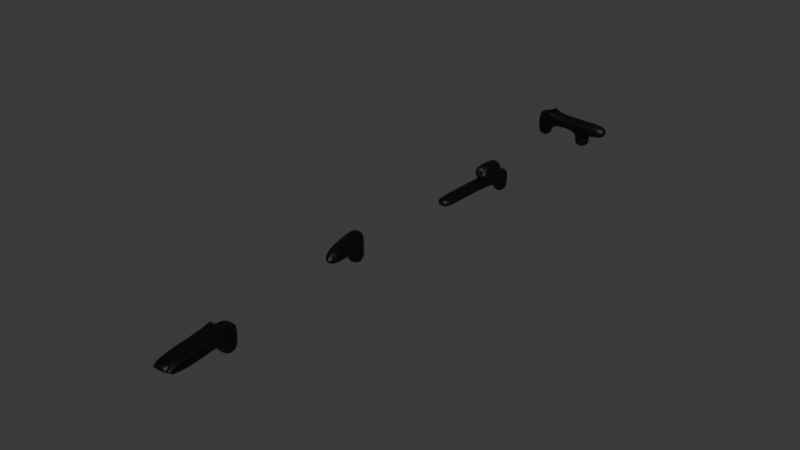 # Source: Guns.blend  (saved by Blender 4.0.36; exported with 4.5.12 LTS)
import bpy
from mathutils import Matrix  # noqa: F401  (used for matrix-valued properties, if any)

bpy.ops.wm.read_factory_settings(use_empty=True)
scene = bpy.context.scene
scene.name = 'Scene'

# ---- collections
col_collection = bpy.data.collections.new('Collection'); scene.collection.children.link(col_collection)

# ---- materials (node trees are filled in below, after node groups)
mat_material = bpy.data.materials.new('Material')
mat_material.alpha_threshold = 0.0
mat_material.use_transparent_shadow = False
mat_material.roughness = 0.5
mat_material.line_color = (0.0, 0.0, 0.0, 1.0)

# ---- material node trees
mat_material.use_nodes = True; mat_material.node_tree.nodes.clear()
_N = mat_material.node_tree.nodes; _L = mat_material.node_tree.links
n0 = _N.new('ShaderNodeOutputMaterial'); n0.name = 'Material Output'; n0.location = (300, 300)
n1 = _N.new('ShaderNodeBsdfPrincipled'); n1.name = 'Principled BSDF'; n1.location = (10, 300)
n1.inputs[0].default_value = (0.0, 0.0, 0.0, 1.0)
n1.inputs[3].default_value = 1.45
_L.new(n1.outputs[0], n0.inputs[0])
n0.is_active_output = True

# ---- world
world_world = bpy.data.worlds.new('World'); scene.world = world_world
world_world.use_nodes = True; world_world.node_tree.nodes.clear()
_N = world_world.node_tree.nodes; _L = world_world.node_tree.links
n0 = _N.new('ShaderNodeOutputWorld'); n0.name = 'World Output'; n0.location = (300, 300)
n1 = _N.new('ShaderNodeBackground'); n1.name = 'Background'; n1.location = (10, 300)
n1.inputs[0].default_value = (0.05088, 0.05088, 0.05088, 1.0)
_L.new(n1.outputs[0], n0.inputs[0])
n0.is_active_output = True
world_world.color = (0.05088, 0.05088, 0.05088)
world_world.use_sun_shadow = False
world_world.sun_shadow_jitter_overblur = 0.0

# ---- meshes
me_cube = bpy.data.meshes.new('Cube')
me_cube.from_pydata([(3.814, 0.9988, -0.484), (3.814, 0.9988, -2.484), (3.814, -1.001, -0.484), (3.814, -1.001, -2.484), (1.814, 0.9988, -0.484), (1.814, 0.9988, -2.484), (1.814, -1.001, -0.484), (1.814, -1.001, -2.484), (3.814, -1.001, 0.7179), (1.814, -1.001, 0.7179), (3.814, 0.9988, 0.7179), (1.814, 0.9988, 0.7179), (-5.71, -1.001, -0.484), (-5.71, 0.9988, -0.484), (-5.71, -1.001, 0.7179), (-5.71, 0.9988, 0.7179), (1.814, 1.22, 0.7179), (1.814, 1.22, -0.484), (-5.71, 1.22, 0.7179), (-5.71, 1.22, -0.484), (1.814, -1.21, -0.484), (1.814, -1.21, 0.7179), (-5.71, -1.21, -0.484), (-5.71, -1.21, 0.7179), (1.814, -1.001, 0.7938), (1.814, 0.9988, 0.7938), (-5.71, -1.001, 0.7938), (-5.71, 0.9988, 0.7938), (1.814, -1.001, 1.35), (1.814, 0.9988, 1.35), (1.814, -1.001, 1.426), (1.814, 0.9988, 1.426), (1.814, -0.001154, -2.484), (3.814, -0.001154, -0.484), (1.814, -0.001154, -0.484), (3.814, -0.001154, -2.484), (3.814, -0.001154, 0.7179), (1.814, -0.001154, 0.7179), (-5.71, -0.001154, -0.484), (-5.71, -0.001154, 0.7179), (1.814, -0.001154, 0.7938), (-5.71, -0.001154, 0.7938), (1.814, -0.001154, 0.7366), (1.814, -0.001154, 0.8124)], [], [(11, 4, 17, 16), (3, 2, 6, 7), (32, 34, 4, 5), (32, 35, 3, 7), (35, 33, 2, 3), (5, 4, 0, 1), (36, 37, 9, 8), (33, 0, 10, 36), (0, 4, 11, 10), (6, 2, 8, 9), (38, 12, 14, 39), (34, 6, 12, 38), (12, 6, 20, 22), (39, 14, 26, 41), (16, 17, 19, 18), (4, 13, 19, 17), (15, 11, 16, 18), (13, 15, 18, 19), (20, 21, 23, 22), (14, 12, 22, 23), (6, 9, 21, 20), (9, 14, 23, 21), (40, 25, 27, 41), (14, 9, 24, 26), (40, 24, 30, 43), (11, 15, 27, 25), (42, 29, 31, 43), (11, 25, 31, 29), (37, 11, 29, 42), (24, 9, 28, 30), (9, 37, 42, 28), (28, 42, 43, 30), (25, 40, 43, 31), (24, 40, 41, 26), (15, 39, 41, 27), (4, 34, 38, 13), (13, 38, 39, 15), (2, 33, 36, 8), (10, 11, 37, 36), (1, 0, 33, 35), (5, 1, 35, 32), (7, 6, 34, 32)])
_uv = me_cube.uv_layers.new(name='UVMap')
_uv.uv.foreach_set('vector', [0.625, 0.25, 0.625, 0.25, 0.625, 0.25, 0.625, 0.25, 0.375, 0.75, 0.625, 0.75, 0.625, 1.0, 0.375, 1.0, 0.375, 0.125, 0.625, 0.125, 0.625, 0.25, 0.375, 0.25, 0.125, 0.625, 0.375, 0.625, 0.375, 0.75, 0.125, 0.75, 0.375, 0.625, 0.625, 0.625, 0.625, 0.75, 0.375, 0.75, 0.375, 0.25, 0.625, 0.25, 0.625, 0.5, 0.375, 0.5, 0.625, 0.625, 0.875, 0.625, 0.875, 0.75, 0.625, 0.75, 0.625, 0.625, 0.625, 0.5, 0.625, 0.5, 0.625, 0.625, 0.625, 0.5, 0.625, 0.25, 0.625, 0.25, 0.625, 0.5, 0.625, 1.0, 0.625, 0.75, 0.625, 0.75, 0.625, 1.0, 0.625, 0.125, 0.625, 0.0, 0.625, 0.0, 0.625, 0.125, 0.625, 0.125, 0.625, 0.0, 0.625, 0.0, 0.625, 0.125, 0.625, 0.0, 0.625, 0.0, 0.625, 0.0, 0.625, 0.0, 0.625, 0.125, 0.625, 0.0, 0.625, 0.0, 0.625, 0.125, 0.625, 0.25, 0.625, 0.25, 0.625, 0.25, 0.625, 0.25, 0.625, 0.25, 0.625, 0.25, 0.625, 0.25, 0.625, 0.25, 0.875, 0.5, 0.875, 0.5, 0.875, 0.5, 0.875, 0.5, 0.625, 0.25, 0.625, 0.25, 0.625, 0.25, 0.625, 0.25, 0.625, 1.0, 0.625, 1.0, 0.625, 1.0, 0.625, 1.0, 0.625, 0.0, 0.625, 0.0, 0.625, 0.0, 0.625, 0.0, 0.625, 1.0, 0.625, 1.0, 0.625, 1.0, 0.625, 1.0, 0.875, 0.75, 0.875, 0.75, 0.875, 0.75, 0.875, 0.75, 0.875, 0.625, 0.875, 0.5, 0.875, 0.5, 0.875, 0.625, 0.875, 0.75, 0.875, 0.75, 0.875, 0.75, 0.875, 0.75, 0.875, 0.625, 0.875, 0.75, 0.875, 0.75, 0.875, 0.625, 0.875, 0.5, 0.875, 0.5, 0.875, 0.5, 0.875, 0.5, 0.875, 0.625, 0.875, 0.5, 0.875, 0.5, 0.875, 0.625, 0.875, 0.5, 0.875, 0.5, 0.875, 0.5, 0.875, 0.5, 0.875, 0.625, 0.875, 0.5, 0.875, 0.5, 0.875, 0.625, 0.875, 0.75, 0.875, 0.75, 0.875, 0.75, 0.875, 0.75, 0.875, 0.75, 0.875, 0.625, 0.875, 0.625, 0.875, 0.75, 0.875, 0.75, 0.875, 0.625, 0.875, 0.625, 0.875, 0.75, 0.875, 0.5, 0.875, 0.625, 0.875, 0.625, 0.875, 0.5, 0.875, 0.75, 0.875, 0.625, 0.875, 0.625, 0.875, 0.75, 0.625, 0.25, 0.625, 0.125, 0.625, 0.125, 0.625, 0.25, 0.625, 0.25, 0.625, 0.125, 0.625, 0.125, 0.625, 0.25, 0.625, 0.25, 0.625, 0.125, 0.625, 0.125, 0.625, 0.25, 0.625, 0.75, 0.625, 0.625, 0.625, 0.625, 0.625, 0.75, 0.625, 0.5, 0.875, 0.5, 0.875, 0.625, 0.625, 0.625, 0.375, 0.5, 0.625, 0.5, 0.625, 0.625, 0.375, 0.625, 0.125, 0.5, 0.375, 0.5, 0.375, 0.625, 0.125, 0.625, 0.375, 0.0, 0.625, 0.0, 0.625, 0.125, 0.375, 0.125])
me_cube.materials.append(mat_material)
me_cube.use_mirror_vertex_groups = False
me_cube.update()
me_cube_001 = bpy.data.meshes.new('Cube.001')
me_cube_001.from_pydata([(1.987, -1.0, -3.568), (1.987, -1.0, -1.568), (1.987, 1.0, -3.568), (1.987, 1.0, -1.568), (3.987, -1.0, -3.568), (3.987, -1.0, -1.568), (3.987, 1.0, -3.568), (3.987, 1.0, -1.568), (1.987, -1.0, -0.3308), (1.987, 1.0, -0.3308), (3.987, 1.0, -0.3308), (3.987, -1.0, -0.3308), (-7.238, -1.0, -1.568), (-7.238, 1.0, -1.568), (-7.238, -1.0, -0.3308), (-7.238, 1.0, -0.3308), (0.3064, 1.0, 0.3068), (2.306, 1.0, 0.3068), (0.3064, 0.9808, 0.1118), (2.306, 0.9808, 0.1118), (0.3064, 0.9239, -0.07584), (2.306, 0.9239, -0.07584), (0.3064, 0.8315, -0.2487), (2.306, 0.8315, -0.2487), (0.3064, 0.7071, -0.4003), (2.306, 0.7071, -0.4003), (0.3064, 0.5556, -0.5246), (2.306, 0.5556, -0.5246), (0.3064, 0.3827, -0.617), (2.306, 0.3827, -0.617), (0.3064, 0.1951, -0.6739), (2.306, 0.1951, -0.6739), (0.3064, -9.537e-07, -0.6932), (2.306, -9.537e-07, -0.6932), (0.3064, -0.1951, -0.6739), (2.306, -0.1951, -0.6739), (0.3064, -0.3827, -0.617), (2.306, -0.3827, -0.617), (0.3064, -0.5556, -0.5246), (2.306, -0.5556, -0.5246), (0.3064, -0.7071, -0.4003), (2.306, -0.7071, -0.4003), (0.3064, -0.8315, -0.2487), (2.306, -0.8315, -0.2487), (0.3064, -0.9239, -0.07584), (2.306, -0.9239, -0.07584), (0.3064, -0.9808, 0.1118), (2.306, -0.9808, 0.1118), (0.3064, -1.0, 0.3068), (2.306, -1.0, 0.3068), (0.3064, -0.9808, 0.5019), (2.306, -0.9808, 0.5019), (0.3064, -0.9239, 0.6895), (2.306, -0.9239, 0.6895), (0.3064, -0.8315, 0.8624), (2.306, -0.8315, 0.8624), (0.3064, -0.7071, 1.014), (2.306, -0.7071, 1.014), (0.3064, -0.5556, 1.138), (2.306, -0.5556, 1.138), (0.3064, -0.3827, 1.231), (2.306, -0.3827, 1.231), (0.3064, -0.1951, 1.288), (2.306, -0.1951, 1.288), (0.3064, -9.537e-07, 1.307), (2.306, -9.537e-07, 1.307), (0.3064, 0.1951, 1.288), (2.306, 0.1951, 1.288), (0.3064, 0.3827, 1.231), (2.306, 0.3827, 1.231), (0.3064, 0.5556, 1.138), (2.306, 0.5556, 1.138), (0.3064, 0.7071, 1.014), (2.306, 0.7071, 1.014), (0.3064, 0.8315, 0.8624), (2.306, 0.8315, 0.8624), (0.3064, 0.9239, 0.6895), (2.306, 0.9239, 0.6895), (0.3064, 0.9808, 0.5019), (2.306, 0.9808, 0.5019), (-9.267, -1.0, -1.568), (-9.267, 1.0, -1.568), (-9.267, -1.0, -0.3308), (-9.267, 1.0, -0.3308), (-1.67, 1.0, 0.3068), (-1.67, 0.9808, 0.1118), (-1.67, 0.9239, -0.07584), (-1.67, 0.8315, -0.2487), (-1.67, 0.7071, -0.4003), (-1.67, 0.5556, -0.5246), (-1.67, 0.3827, -0.617), (-1.67, 0.1951, -0.6739), (-1.67, -9.537e-07, -0.6932), (-1.67, -0.1951, -0.6739), (-1.67, -0.3827, -0.617), (-1.67, -0.5556, -0.5246), (-1.67, -0.7071, -0.4003), (-1.67, -0.8315, -0.2487), (-1.67, -0.9239, -0.07584), (-1.67, -0.9808, 0.1118), (-1.67, -1.0, 0.3068), (-1.67, -0.9808, 0.5019), (-1.67, -0.9239, 0.6895), (-1.67, -0.8315, 0.8624), (-1.67, -0.7071, 1.014), (-1.67, -0.5556, 1.138), (-1.67, -0.3827, 1.231), (-1.67, -0.1951, 1.288), (-1.67, -9.537e-07, 1.307), (-1.67, 0.1951, 1.288), (-1.67, 0.3827, 1.231), (-1.67, 0.5556, 1.138), (-1.67, 0.7071, 1.014), (-1.67, 0.8315, 0.8624), (-1.67, 0.9239, 0.6895), (-1.67, 0.9808, 0.5019)], [], [(0, 1, 3, 2), (2, 3, 7, 6), (6, 7, 5, 4), (4, 5, 1, 0), (2, 6, 4, 0), (7, 3, 9, 10), (10, 9, 8, 11), (5, 7, 10, 11), (9, 3, 13, 15), (1, 5, 11, 8), (14, 15, 83, 82), (8, 9, 15, 14), (1, 8, 14, 12), (3, 1, 12, 13), (16, 17, 19, 18), (18, 19, 21, 20), (20, 21, 23, 22), (22, 23, 25, 24), (24, 25, 27, 26), (26, 27, 29, 28), (28, 29, 31, 30), (30, 31, 33, 32), (32, 33, 35, 34), (34, 35, 37, 36), (36, 37, 39, 38), (38, 39, 41, 40), (40, 41, 43, 42), (42, 43, 45, 44), (44, 45, 47, 46), (46, 47, 49, 48), (48, 49, 51, 50), (50, 51, 53, 52), (52, 53, 55, 54), (54, 55, 57, 56), (56, 57, 59, 58), (58, 59, 61, 60), (60, 61, 63, 62), (62, 63, 65, 64), (64, 65, 67, 66), (66, 67, 69, 68), (68, 69, 71, 70), (70, 71, 73, 72), (72, 73, 75, 74), (74, 75, 77, 76), (19, 17, 79, 77, 75, 73, 71, 69, 67, 65, 63, 61, 59, 57, 55, 53, 51, 49, 47, 45, 43, 41, 39, 37, 35, 33, 31, 29, 27, 25, 23, 21), (76, 77, 79, 78), (78, 79, 17, 16), (38, 40, 96, 95), (81, 80, 82, 83), (15, 13, 81, 83), (13, 12, 80, 81), (12, 14, 82, 80), (84, 85, 86, 87, 88, 89, 90, 91, 92, 93, 94, 95, 96, 97, 98, 99, 100, 101, 102, 103, 104, 105, 106, 107, 108, 109, 110, 111, 112, 113, 114, 115), (56, 58, 105, 104), (74, 76, 114, 113), (30, 32, 92, 91), (48, 50, 101, 100), (66, 68, 110, 109), (22, 24, 88, 87), (40, 42, 97, 96), (58, 60, 106, 105), (76, 78, 115, 114), (32, 34, 93, 92), (50, 52, 102, 101), (68, 70, 111, 110), (24, 26, 89, 88), (42, 44, 98, 97), (60, 62, 107, 106), (16, 18, 85, 84), (78, 16, 84, 115), (34, 36, 94, 93), (52, 54, 103, 102), (70, 72, 112, 111), (26, 28, 90, 89), (44, 46, 99, 98), (62, 64, 108, 107), (18, 20, 86, 85), (36, 38, 95, 94), (54, 56, 104, 103), (72, 74, 113, 112), (28, 30, 91, 90), (46, 48, 100, 99), (64, 66, 109, 108), (20, 22, 87, 86)])
_uv = me_cube_001.uv_layers.new(name='UVMap')
_uv.uv.foreach_set('vector', [0.375, 0.0, 0.625, 0.0, 0.625, 0.25, 0.375, 0.25, 0.375, 0.25, 0.625, 0.25, 0.625, 0.5, 0.375, 0.5, 0.375, 0.5, 0.625, 0.5, 0.625, 0.75, 0.375, 0.75, 0.375, 0.75, 0.625, 0.75, 0.625, 1.0, 0.375, 1.0, 0.125, 0.5, 0.375, 0.5, 0.375, 0.75, 0.125, 0.75, 0.625, 0.5, 0.625, 0.25, 0.625, 0.25, 0.625, 0.5, 0.625, 0.5, 0.875, 0.5, 0.875, 0.75, 0.625, 0.75, 0.625, 0.75, 0.625, 0.5, 0.625, 0.5, 0.625, 0.75, 0.625, 0.25, 0.625, 0.25, 0.625, 0.25, 0.625, 0.25, 0.625, 1.0, 0.625, 0.75, 0.625, 0.75, 0.625, 1.0, 0.875, 0.75, 0.875, 0.5, 0.875, 0.5, 0.875, 0.75, 0.875, 0.75, 0.875, 0.5, 0.875, 0.5, 0.875, 0.75, 0.625, 1.0, 0.625, 1.0, 0.625, 1.0, 0.625, 1.0, 0.625, 0.25, 0.625, 0.0, 0.625, 0.0, 0.625, 0.25, 1.0, 0.5, 1.0, 1.0, 0.9688, 1.0, 0.9688, 0.5, 0.9688, 0.5, 0.9688, 1.0, 0.9375, 1.0, 0.9375, 0.5, 0.9375, 0.5, 0.9375, 1.0, 0.9062, 1.0, 0.9062, 0.5, 0.9062, 0.5, 0.9062, 1.0, 0.875, 1.0, 0.875, 0.5, 0.875, 0.5, 0.875, 1.0, 0.8438, 1.0, 0.8438, 0.5, 0.8438, 0.5, 0.8438, 1.0, 0.8125, 1.0, 0.8125, 0.5, 0.8125, 0.5, 0.8125, 1.0, 0.7812, 1.0, 0.7812, 0.5, 0.7812, 0.5, 0.7812, 1.0, 0.75, 1.0, 0.75, 0.5, 0.75, 0.5, 0.75, 1.0, 0.7188, 1.0, 0.7188, 0.5, 0.7188, 0.5, 0.7188, 1.0, 0.6875, 1.0, 0.6875, 0.5, 0.6875, 0.5, 0.6875, 1.0, 0.6562, 1.0, 0.6562, 0.5, 0.6562, 0.5, 0.6562, 1.0, 0.625, 1.0, 0.625, 0.5, 0.625, 0.5, 0.625, 1.0, 0.5938, 1.0, 0.5938, 0.5, 0.5938, 0.5, 0.5938, 1.0, 0.5625, 1.0, 0.5625, 0.5, 0.5625, 0.5, 0.5625, 1.0, 0.5312, 1.0, 0.5312, 0.5, 0.5312, 0.5, 0.5312, 1.0, 0.5, 1.0, 0.5, 0.5, 0.5, 0.5, 0.5, 1.0, 0.4688, 1.0, 0.4688, 0.5, 0.4688, 0.5, 0.4688, 1.0, 0.4375, 1.0, 0.4375, 0.5, 0.4375, 0.5, 0.4375, 1.0, 0.4062, 1.0, 0.4062, 0.5, 0.4062, 0.5, 0.4062, 1.0, 0.375, 1.0, 0.375, 0.5, 0.375, 0.5, 0.375, 1.0, 0.3438, 1.0, 0.3438, 0.5, 0.3438, 0.5, 0.3438, 1.0, 0.3125, 1.0, 0.3125, 0.5, 0.3125, 0.5, 0.3125, 1.0, 0.2812, 1.0, 0.2812, 0.5, 0.2812, 0.5, 0.2812, 1.0, 0.25, 1.0, 0.25, 0.5, 0.25, 0.5, 0.25, 1.0, 0.2188, 1.0, 0.2188, 0.5, 0.2188, 0.5, 0.2188, 1.0, 0.1875, 1.0, 0.1875, 0.5, 0.1875, 0.5, 0.1875, 1.0, 0.1562, 1.0, 0.1562, 0.5, 0.1562, 0.5, 0.1562, 1.0, 0.125, 1.0, 0.125, 0.5, 0.125, 0.5, 0.125, 1.0, 0.09375, 1.0, 0.09375, 0.5, 0.09375, 0.5, 0.09375, 1.0, 0.0625, 1.0, 0.0625, 0.5, 0.2968, 0.4854, 0.25, 0.49, 0.2032, 0.4854, 0.1582, 0.4717, 0.1167, 0.4496, 0.08029, 0.4197, 0.05045, 0.3833, 0.02827, 0.3418, 0.01461, 0.2968, 0.01, 0.25, 0.01461, 0.2032, 0.02827, 0.1582, 0.05045, 0.1167, 0.08029, 0.08029, 0.1167, 0.05045, 0.1582, 0.02827, 0.2032, 0.01461, 0.25, 0.01, 0.2968, 0.01461, 0.3418, 0.02827, 0.3833, 0.05045, 0.4197, 0.08029, 0.4496, 0.1167, 0.4717, 0.1582, 0.4854, 0.2032, 0.49, 0.25, 0.4854, 0.2968, 0.4717, 0.3418, 0.4496, 0.3833, 0.4197, 0.4197, 0.3833, 0.4496, 0.3418, 0.4717, 0.0625, 0.5, 0.0625, 1.0, 0.03125, 1.0, 0.03125, 0.5, 0.03125, 0.5, 0.03125, 1.0, 0.0, 1.0, 0.0, 0.5, 0.6562, 0.5, 0.625, 0.5, 0.625, 0.5, 0.6562, 0.5, 0.625, 0.25, 0.625, 0.0, 0.625, 0.0, 0.625, 0.25, 0.625, 0.25, 0.625, 0.25, 0.625, 0.25, 0.625, 0.25, 0.625, 0.25, 0.625, 0.0, 0.625, 0.0, 0.625, 0.25, 0.625, 1.0, 0.625, 1.0, 0.625, 1.0, 0.625, 1.0, 0.75, 0.49, 0.7968, 0.4854, 0.8418, 0.4717, 0.8833, 0.4496, 0.9197, 0.4197, 0.9496, 0.3833, 0.9717, 0.3418, 0.9854, 0.2968, 0.99, 0.25, 0.9854, 0.2032, 0.9717, 0.1582, 0.9496, 0.1167, 0.9197, 0.08029, 0.8833, 0.05045, 0.8418, 0.02827, 0.7968, 0.01461, 0.75, 0.01, 0.7032, 0.01461, 0.6582, 0.02827, 0.6167, 0.05045, 0.5803, 0.08029, 0.5504, 0.1167, 0.5283, 0.1582, 0.5146, 0.2032, 0.51, 0.25, 0.5146, 0.2968, 0.5283, 0.3418, 0.5504, 0.3833, 0.5803, 0.4197, 0.6167, 0.4496, 0.6582, 0.4717, 0.7032, 0.4854, 0.375, 0.5, 0.3438, 0.5, 0.3438, 0.5, 0.375, 0.5, 0.09375, 0.5, 0.0625, 0.5, 0.0625, 0.5, 0.09375, 0.5, 0.7812, 0.5, 0.75, 0.5, 0.75, 0.5, 0.7812, 0.5, 0.5, 0.5, 0.4688, 0.5, 0.4688, 0.5, 0.5, 0.5, 0.2188, 0.5, 0.1875, 0.5, 0.1875, 0.5, 0.2188, 0.5, 0.9062, 0.5, 0.875, 0.5, 0.875, 0.5, 0.9062, 0.5, 0.625, 0.5, 0.5938, 0.5, 0.5938, 0.5, 0.625, 0.5, 0.3438, 0.5, 0.3125, 0.5, 0.3125, 0.5, 0.3438, 0.5, 0.0625, 0.5, 0.03125, 0.5, 0.03125, 0.5, 0.0625, 0.5, 0.75, 0.5, 0.7188, 0.5, 0.7188, 0.5, 0.75, 0.5, 0.4688, 0.5, 0.4375, 0.5, 0.4375, 0.5, 0.4688, 0.5, 0.1875, 0.5, 0.1562, 0.5, 0.1562, 0.5, 0.1875, 0.5, 0.875, 0.5, 0.8438, 0.5, 0.8438, 0.5, 0.875, 0.5, 0.5938, 0.5, 0.5625, 0.5, 0.5625, 0.5, 0.5938, 0.5, 0.3125, 0.5, 0.2812, 0.5, 0.2812, 0.5, 0.3125, 0.5, 1.0, 0.5, 0.9688, 0.5, 0.9688, 0.5, 1.0, 0.5, 0.03125, 0.5, 0.0, 0.5, 0.0, 0.5, 0.03125, 0.5, 0.7188, 0.5, 0.6875, 0.5, 0.6875, 0.5, 0.7188, 0.5, 0.4375, 0.5, 0.4062, 0.5, 0.4062, 0.5, 0.4375, 0.5, 0.1562, 0.5, 0.125, 0.5, 0.125, 0.5, 0.1562, 0.5, 0.8438, 0.5, 0.8125, 0.5, 0.8125, 0.5, 0.8438, 0.5, 0.5625, 0.5, 0.5312, 0.5, 0.5312, 0.5, 0.5625, 0.5, 0.2812, 0.5, 0.25, 0.5, 0.25, 0.5, 0.2812, 0.5, 0.9688, 0.5, 0.9375, 0.5, 0.9375, 0.5, 0.9688, 0.5, 0.6875, 0.5, 0.6562, 0.5, 0.6562, 0.5, 0.6875, 0.5, 0.4062, 0.5, 0.375, 0.5, 0.375, 0.5, 0.4062, 0.5, 0.125, 0.5, 0.09375, 0.5, 0.09375, 0.5, 0.125, 0.5, 0.8125, 0.5, 0.7812, 0.5, 0.7812, 0.5, 0.8125, 0.5, 0.5312, 0.5, 0.5, 0.5, 0.5, 0.5, 0.5312, 0.5, 0.25, 0.5, 0.2188, 0.5, 0.2188, 0.5, 0.25, 0.5, 0.9375, 0.5, 0.9062, 0.5, 0.9062, 0.5, 0.9375, 0.5])
me_cube_001.materials.append(mat_material)
me_cube_001.update()
me_cube_002 = bpy.data.meshes.new('Cube.002')
me_cube_002.from_pydata([(0.519, -1.0, -2.267), (0.519, -1.0, -0.2668), (0.519, 1.0, -2.267), (0.519, 1.0, -0.2668), (2.519, -1.0, -2.267), (2.519, -1.0, -0.2668), (2.519, 1.0, -2.267), (2.519, 1.0, -0.2668), (0.519, -1.0, 1.778), (0.519, 1.0, 1.778), (2.519, 1.0, 1.778), (2.519, -1.0, 1.778), (-4.557, -1.0, -0.2668), (-4.557, 1.0, -0.2668), (-4.557, -1.0, 1.778), (-4.557, 1.0, 1.778)], [], [(0, 1, 3, 2), (2, 3, 7, 6), (6, 7, 5, 4), (4, 5, 1, 0), (2, 6, 4, 0), (5, 7, 10, 11), (10, 9, 8, 11), (1, 8, 14, 12), (1, 5, 11, 8), (7, 3, 9, 10), (13, 12, 14, 15), (8, 9, 15, 14), (9, 3, 13, 15), (3, 1, 12, 13)])
_uv = me_cube_002.uv_layers.new(name='UVMap')
_uv.uv.foreach_set('vector', [0.375, 0.0, 0.625, 0.0, 0.625, 0.25, 0.375, 0.25, 0.375, 0.25, 0.625, 0.25, 0.625, 0.5, 0.375, 0.5, 0.375, 0.5, 0.625, 0.5, 0.625, 0.75, 0.375, 0.75, 0.375, 0.75, 0.625, 0.75, 0.625, 1.0, 0.375, 1.0, 0.125, 0.5, 0.375, 0.5, 0.375, 0.75, 0.125, 0.75, 0.625, 0.75, 0.625, 0.5, 0.625, 0.5, 0.625, 0.75, 0.625, 0.5, 0.875, 0.5, 0.875, 0.75, 0.625, 0.75, 0.625, 1.0, 0.625, 1.0, 0.625, 1.0, 0.625, 1.0, 0.625, 1.0, 0.625, 0.75, 0.625, 0.75, 0.625, 1.0, 0.625, 0.5, 0.625, 0.25, 0.625, 0.25, 0.625, 0.5, 0.625, 0.25, 0.625, 0.0, 0.625, 0.0, 0.625, 0.25, 0.875, 0.75, 0.875, 0.5, 0.875, 0.5, 0.875, 0.75, 0.625, 0.25, 0.625, 0.25, 0.625, 0.25, 0.625, 0.25, 0.625, 0.25, 0.625, 0.0, 0.625, 0.0, 0.625, 0.25])
me_cube_002.materials.append(mat_material)
me_cube_002.update()
me_cube_003 = bpy.data.meshes.new('Cube.003')
me_cube_003.from_pydata([(-1.0, -1.0, -1.0), (-1.0, -1.0, 1.0), (-1.0, 1.0, -1.0), (-1.0, 1.0, 1.0), (1.0, -1.0, -1.0), (1.0, -1.0, 1.0), (1.0, 1.0, -1.0), (1.0, 1.0, 1.0), (-1.0, -1.0, 2.834), (-1.0, 1.0, 2.834), (1.0, 1.0, 2.834), (1.0, -1.0, 2.834), (-10.01, -1.0, 1.0), (-10.01, 1.0, 1.0), (-10.01, -1.0, 2.834), (-10.01, 1.0, 2.834), (-5.198, 1.0, 2.834), (-5.198, -1.0, 2.834), (-5.198, 1.0, 1.0), (-5.198, -1.0, 1.0), (-7.187, 1.0, 2.834), (-7.187, 1.0, 1.0), (-7.187, -1.0, 1.0), (-7.187, -1.0, 2.834), (-5.198, -1.0, 0.285), (-5.198, 1.0, 0.285), (-7.187, 1.0, 0.285), (-7.187, -1.0, 0.285), (-5.198, -1.0, -0.8278), (-5.198, 1.0, -0.8278), (-7.187, 1.0, -0.8278), (-7.187, -1.0, -0.8278), (-1.0, -1.0, 3.161), (-1.0, 1.0, 3.161), (-1.0, 0.0, 2.891), (-1.0, -0.01563, 2.834)], [], [(0, 1, 3, 2), (2, 3, 7, 6), (6, 7, 5, 4), (4, 5, 1, 0), (2, 6, 4, 0), (23, 20, 15, 14), (10, 9, 35, 8, 11), (1, 5, 11, 8), (7, 3, 9, 10), (5, 7, 10, 11), (13, 12, 14, 15), (20, 21, 13, 15), (21, 22, 12, 13), (22, 23, 14, 12), (1, 8, 17, 19), (3, 1, 19, 18), (9, 3, 18, 16), (8, 35, 9, 16, 17), (19, 17, 23, 22), (22, 21, 26, 27), (16, 18, 21, 20), (17, 16, 20, 23), (24, 27, 31, 28), (21, 18, 25, 26), (18, 19, 24, 25), (19, 22, 27, 24), (29, 28, 31, 30), (25, 24, 28, 29), (27, 26, 30, 31), (26, 25, 29, 30), (9, 35, 34, 33), (34, 35, 8, 32)])
_uv = me_cube_003.uv_layers.new(name='UVMap')
_uv.uv.foreach_set('vector', [0.375, 0.0, 0.625, 0.0, 0.625, 0.25, 0.375, 0.25, 0.375, 0.25, 0.625, 0.25, 0.625, 0.5, 0.375, 0.5, 0.375, 0.5, 0.625, 0.5, 0.625, 0.75, 0.375, 0.75, 0.375, 0.75, 0.625, 0.75, 0.625, 1.0, 0.375, 1.0, 0.125, 0.5, 0.375, 0.5, 0.375, 0.75, 0.125, 0.75, 0.875, 0.75, 0.875, 0.5, 0.875, 0.5, 0.875, 0.75, 0.625, 0.5, 0.875, 0.5, 0.875, 0.627, 0.875, 0.75, 0.625, 0.75, 0.625, 1.0, 0.625, 0.75, 0.625, 0.75, 0.625, 1.0, 0.625, 0.5, 0.625, 0.25, 0.625, 0.25, 0.625, 0.5, 0.625, 0.75, 0.625, 0.5, 0.625, 0.5, 0.625, 0.75, 0.625, 0.25, 0.625, 0.0, 0.625, 0.0, 0.625, 0.25, 0.625, 0.25, 0.625, 0.25, 0.625, 0.25, 0.625, 0.25, 0.625, 0.25, 0.625, 0.0, 0.625, 0.0, 0.625, 0.25, 0.625, 1.0, 0.625, 1.0, 0.625, 1.0, 0.625, 1.0, 0.625, 1.0, 0.625, 1.0, 0.625, 1.0, 0.625, 1.0, 0.625, 0.25, 0.625, 0.0, 0.625, 0.0, 0.625, 0.25, 0.625, 0.25, 0.625, 0.25, 0.625, 0.25, 0.625, 0.25, 0.875, 0.75, 0.875, 0.627, 0.875, 0.5, 0.875, 0.5, 0.875, 0.75, 0.625, 1.0, 0.625, 1.0, 0.625, 1.0, 0.625, 1.0, 0.625, 0.0, 0.625, 0.25, 0.625, 0.25, 0.625, 0.0, 0.625, 0.25, 0.625, 0.25, 0.625, 0.25, 0.625, 0.25, 0.875, 0.75, 0.875, 0.5, 0.875, 0.5, 0.875, 0.75, 0.625, 1.0, 0.625, 1.0, 0.625, 1.0, 0.625, 1.0, 0.625, 0.25, 0.625, 0.25, 0.625, 0.25, 0.625, 0.25, 0.625, 0.25, 0.625, 0.0, 0.625, 0.0, 0.625, 0.25, 0.625, 1.0, 0.625, 1.0, 0.625, 1.0, 0.625, 1.0, 0.625, 0.25, 0.625, 0.0, 0.625, 0.0, 0.625, 0.25, 0.625, 0.25, 0.625, 0.0, 0.625, 0.0, 0.625, 0.25, 0.625, 0.0, 0.625, 0.25, 0.625, 0.25, 0.625, 0.0, 0.625, 0.25, 0.625, 0.25, 0.625, 0.25, 0.625, 0.25, 0.875, 0.5, 0.875, 0.627, 0.875, 0.625, 0.875, 0.5, 0.875, 0.625, 0.875, 0.627, 0.875, 0.75, 0.875, 0.75])
me_cube_003.materials.append(mat_material)
me_cube_003.update()

# ---- objects
ob_cube = bpy.data.objects.new('Cube', me_cube)
ob_cube_001 = bpy.data.objects.new('Cube.001', me_cube_001)
ob_cube_002 = bpy.data.objects.new('Cube.002', me_cube_002)
ob_cube_003 = bpy.data.objects.new('Cube.003', me_cube_003)

# ---- transforms, parenting, visibility, modifiers, constraints
ob_cube.location = (1.547, -16.42, 0.4245)
ob_cube.rotation_euler = (0.0, -0.0, 1.666)
ob_cube.scale = (0.7655, 0.7655, 0.7655)
ob_cube.lock_rotations_4d = False
ob_cube.empty_display_type = 'ARROWS'
ob_cube.lineart.crease_threshold = 0.0
_m = ob_cube.modifiers.new('Subdivision', 'SUBSURF')
_m.levels = 2
ob_cube_001.location = (-2.354, 22.64, -1.297)
ob_cube_001.rotation_euler = (0.0, -0.0, 1.557)
ob_cube_001.scale = (0.7655, 0.7655, 0.7655)
_m = ob_cube_001.modifiers.new('Subdivision', 'SUBSURF')
_m.levels = 2
ob_cube_002.location = (0.1229, 0.1375, 0.4245)
ob_cube_002.rotation_euler = (0.0, -0.0, 1.787)
ob_cube_002.scale = (0.7655, 0.7655, 0.7655)
_m = ob_cube_002.modifiers.new('Subdivision', 'SUBSURF')
_m.levels = 4
ob_cube_003.location = (-5.007, 37.16, -1.853)
ob_cube_003.rotation_euler = (0.0, -0.0, 3.062)
ob_cube_003.scale = (0.7655, 0.7655, 0.7655)
_m = ob_cube_003.modifiers.new('Subdivision', 'SUBSURF')
_m.levels = 2

# ---- collection membership
col_collection.objects.link(ob_cube)
col_collection.objects.link(ob_cube_001)
col_collection.objects.link(ob_cube_002)
col_collection.objects.link(ob_cube_003)

# ---- scene / render settings (as saved in the file)
scene.frame_start = 1; scene.frame_end = 250; scene.frame_set(1)
scene.render.engine = 'BLENDER_EEVEE_NEXT'
scene.cycles.sampling_pattern = 'TABULATED_SOBOL'
bpy.context.view_layer.update()

# ---- added for rendering (the .blend has no active camera and no usable light): camera, sun
cam_auto = bpy.data.cameras.new('AutoCamera')
cam_auto.lens = 50.0
cam_auto.sensor_width = 36.0
cam_auto.clip_end = 1000.0
ob_auto_camera = bpy.data.objects.new('AutoCamera', cam_auto)
scene.collection.objects.link(ob_auto_camera)
ob_auto_camera.location = (53.8316, -57.8062, 43.122)
ob_auto_camera.rotation_euler = (1.09748, -7.21219e-08, 0.694738)
scene.camera = ob_auto_camera
light_auto_sun = bpy.data.lights.new('AutoSun', 'SUN')
light_auto_sun.energy = 3.0
light_auto_sun.angle = 0.0523599
ob_auto_sun = bpy.data.objects.new('AutoSun', light_auto_sun)
scene.collection.objects.link(ob_auto_sun)
ob_auto_sun.rotation_euler = (0.872665, 0.174533, 0.523599)
bpy.context.view_layer.update()
